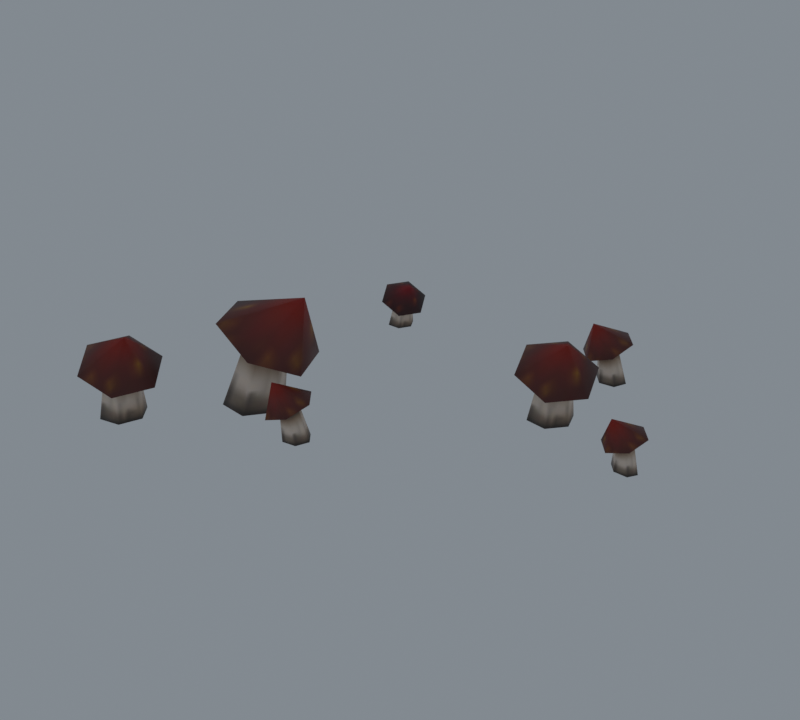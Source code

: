 # Source: import.blend  (saved by Blender 5.2.45; exported with 4.5.12 LTS)
import bpy
from mathutils import Matrix  # noqa: F401  (used for matrix-valued properties, if any)

bpy.ops.wm.read_factory_settings(use_empty=True)
scene = bpy.context.scene
scene.name = 'Beer01'

# ---- collections
col_collection = bpy.data.collections.new('Collection'); scene.collection.children.link(col_collection)

# ---- images (referenced by path relative to the original .blend; pixels are not part of the script)
import os
ASSET_DIR = os.environ.get("B2B_ASSET_DIR", "")  # directory of the original .blend (textures are referenced by path, not embedded)
HERE = os.path.dirname(os.path.abspath(__file__))  # packed textures are extracted next to this script under _unpacked/

def load_image(name, relpath, width, height, colorspace="sRGB"):
    """Load a texture the original file referenced (path relative to the .blend, or extracted next to this script)."""
    p = next((c for c in (os.path.join(HERE, relpath), os.path.join(ASSET_DIR, relpath)) if relpath and os.path.exists(c)), "")
    if p:
        img = bpy.data.images.load(p, check_existing=True)
        img.name = name
    else:  # same state as the original file: an image datablock whose file is absent (Cycles renders it pink)
        img = bpy.data.images.new(name, width, height)
        img.source = "FILE"
        img.filepath = "//" + (relpath or name)
    img.colorspace_settings.name = colorspace
    return img
img_mushroom_jpg = load_image('mushroom.jpg', '_unpacked/mushroom.5ff04535.jpg', 32, 32, 'sRGB')

# ---- materials (node trees are filled in below, after node groups)
mat_mushroom_jpg = bpy.data.materials.new('mushroom.jpg')
mat_mushroom_jpg.diffuse_color = (0.7033, 0.4506, 0.7686, 1.0)

# ---- material node trees
mat_mushroom_jpg.use_nodes = True; mat_mushroom_jpg.node_tree.nodes.clear()
_N = mat_mushroom_jpg.node_tree.nodes; _L = mat_mushroom_jpg.node_tree.links
n0 = _N.new('ShaderNodeBsdfPrincipled'); n0.name = 'Principled BSDF'; n0.location = (-200, 100)
n0.inputs[10].default_value = 0.005
n1 = _N.new('ShaderNodeOutputMaterial'); n1.name = 'Material Output'; n1.location = (200, 100)
n2 = _N.new('ShaderNodeTexImage'); n2.name = 'Image Texture'; n2.location = (-600, 100)
n2.image = img_mushroom_jpg
_L.new(n0.outputs[0], n1.inputs[0])
_L.new(n2.outputs[0], n0.inputs[0])
n1.is_active_output = True

# ---- world
world_world = bpy.data.worlds.new('World'); scene.world = world_world
world_world.use_nodes = True; world_world.node_tree.nodes.clear()
_N = world_world.node_tree.nodes; _L = world_world.node_tree.links
n0 = _N.new('ShaderNodeOutputWorld'); n0.name = 'World Output'; n0.location = (200, 100)
n1 = _N.new('ShaderNodeBackground'); n1.name = 'Background'; n1.location = (-200, 100)
n1.inputs[0].default_value = (0.32, 0.36, 0.4, 1.0)
n1.inputs[1].default_value = 0.7
_L.new(n1.outputs[0], n0.inputs[0])
n0.is_active_output = True
world_world.color = (0.05088, 0.05088, 0.05088)
world_world.sun_shadow_jitter_overblur = 0.0

# ---- meshes
me_grass07 = bpy.data.meshes.new('Grass07')
me_grass07.from_pydata([(-26.92, 41.56, 14.03), (-27.85, 49.3, 8.888), (-33.46, 48.94, 11.59), (-36.58, 43.53, 11.59), (-34.09, 38.49, 8.888), (-28.48, 38.86, 6.181), (-25.36, 44.26, 6.181), (-29.77, 45.99, 8.888), (-31.1, 48.09, 0.6325), (-34.67, 48.09, 0.6295), (-31.93, 45.85, 9.934), (-36.46, 45.0, 0.6295), (-33.14, 43.76, 9.934), (-34.67, 41.91, 0.6325), (-32.18, 41.81, 8.888), (-31.1, 41.91, 0.6354), (-30.01, 41.95, 7.842), (-29.32, 45.0, 0.6354), (-28.8, 44.04, 7.842), (32.86, 23.1, 22.88), (34.72, 34.65, 13.4), (25.33, 35.98, 16.7), (18.87, 28.28, 16.7), (21.81, 19.26, 13.4), (31.2, 17.93, 10.1), (37.66, 25.63, 10.1), (30.76, 29.93, 13.4), (30.12, 32.9, -0.2031), (24.46, 33.89, -0.4021), (27.13, 30.44, 14.68), (20.77, 29.49, -0.4021), (24.63, 27.47, 14.68), (22.73, 24.1, -0.2031), (25.77, 23.98, 13.4), (28.39, 23.1, -0.0042), (29.4, 23.47, 12.13), (32.08, 27.5, -0.0042), (31.89, 26.44, 12.13), (-44.63, -36.95, 23.03), (-46.64, -25.53, 13.41), (-55.96, -27.48, 16.62), (-59.39, -36.92, 16.62), (-53.51, -44.41, 13.41), (-44.19, -42.45, 10.21), (-40.75, -33.01, 10.21), (-48.75, -31.32, 13.41), (-50.37, -28.75, -0.2016), (-56.02, -29.75, -0.3407), (-52.35, -32.07, 14.65), (-57.99, -35.14, -0.3407), (-53.67, -35.72, 14.65), (-54.29, -39.54, -0.2016), (-51.4, -38.61, 13.41), (-48.64, -38.54, -0.0626), (-47.8, -37.86, 12.18), (-46.67, -33.15, -0.0626), (-46.47, -34.21, 12.18), (-19.59, -4.976, 29.01), (-33.62, 3.001, 17.69), (-39.91, -7.194, 23.14), (-34.35, -19.12, 23.14), (-22.5, -20.85, 17.69), (-16.2, -10.66, 12.25), (-21.76, 1.269, 12.25), (-30.21, -4.318, 17.69), (-35.48, -4.082, 0.2434), (-39.79, -10.25, 0.41), (-32.64, -8.257, 19.8), (-36.61, -17.07, 0.41), (-30.49, -12.86, 19.8), (-29.12, -17.72, 0.2434), (-25.91, -13.53, 17.69), (-24.8, -11.56, 0.0768), (-23.48, -9.595, 15.59), (-27.98, -4.739, 0.0768), (-25.63, -4.987, 15.59), (-16.16, -19.87, 14.66), (-17.48, -12.88, 8.668), (-19.32, -18.48, 6.727), (-15.33, -23.23, 6.727), (-9.505, -22.38, 8.668), (-7.662, -16.79, 10.61), (-11.65, -12.04, 10.61), (-15.03, -15.8, 8.668), (-14.64, -13.96, 0.2595), (-15.85, -17.3, 0.3232), (-15.74, -17.96, 7.918), (-13.57, -20.01, 0.3232), (-14.2, -19.79, 7.918), (-10.08, -19.4, 0.2595), (-11.95, -19.47, 8.668), (-8.864, -16.06, 0.1959), (-11.24, -17.31, 9.418), (-11.14, -13.35, 0.1959), (-12.78, -15.47, 9.418), (23.85, 49.96, 15.76), (22.6, 57.7, 9.385), (20.62, 51.65, 7.17), (24.96, 46.48, 7.17), (31.26, 47.37, 9.385), (33.23, 53.43, 11.6), (28.9, 58.59, 11.6), (25.25, 54.53, 9.385), (25.68, 56.53, 0.2548), (24.37, 52.9, 0.3883), (24.49, 52.19, 8.529), (26.85, 49.95, 0.3883), (26.17, 50.2, 8.529), (30.64, 50.62, 0.2548), (28.6, 50.54, 9.385), (31.96, 54.24, 0.1212), (29.36, 52.88, 10.24), (29.48, 57.19, 0.1212), (27.69, 54.88, 10.24), (48.52, 16.63, 13.06), (47.45, 22.86, 7.867), (45.79, 17.9, 6.278), (49.3, 13.72, 6.278), (54.47, 14.49, 7.867), (56.12, 19.45, 9.456), (52.61, 23.63, 9.457), (49.6, 20.29, 7.867), (49.45, 21.49, 0.4126), (48.41, 18.58, 0.8653), (48.96, 18.38, 7.253), (50.42, 16.19, 0.8653), (50.32, 16.76, 7.253), (53.46, 16.7, 0.4126), (52.31, 17.06, 7.867), (54.5, 19.61, -0.0401), (52.95, 18.97, 8.481), (52.49, 22.0, -0.0401), (51.6, 20.59, 8.481)], [], [(0, 1, 2), (0, 2, 3), (0, 3, 4), (0, 4, 5), (0, 5, 6), (0, 6, 1), (7, 8, 9), (7, 9, 10), (10, 9, 11), (10, 11, 12), (12, 11, 13), (12, 13, 14), (14, 13, 15), (14, 15, 16), (16, 15, 17), (16, 17, 18), (18, 17, 8), (18, 8, 7), (19, 20, 21), (19, 21, 22), (19, 22, 23), (19, 23, 24), (19, 24, 25), (19, 25, 20), (26, 27, 28), (26, 28, 29), (29, 28, 30), (29, 30, 31), (31, 30, 32), (31, 32, 33), (33, 32, 34), (33, 34, 35), (35, 34, 36), (35, 36, 37), (37, 36, 27), (37, 27, 26), (38, 39, 40), (38, 40, 41), (38, 41, 42), (38, 42, 43), (38, 43, 44), (38, 44, 39), (45, 46, 47), (45, 47, 48), (48, 47, 49), (48, 49, 50), (50, 49, 51), (50, 51, 52), (52, 51, 53), (52, 53, 54), (54, 53, 55), (54, 55, 56), (56, 55, 46), (56, 46, 45), (57, 58, 59), (57, 59, 60), (57, 60, 61), (57, 61, 62), (57, 62, 63), (57, 63, 58), (64, 65, 66), (64, 66, 67), (67, 66, 68), (67, 68, 69), (69, 68, 70), (69, 70, 71), (71, 70, 72), (71, 72, 73), (73, 72, 74), (73, 74, 75), (75, 74, 65), (75, 65, 64), (76, 77, 78), (76, 78, 79), (76, 79, 80), (76, 80, 81), (76, 81, 82), (76, 82, 77), (83, 84, 85), (83, 85, 86), (86, 85, 87), (86, 87, 88), (88, 87, 89), (88, 89, 90), (90, 89, 91), (90, 91, 92), (92, 91, 93), (92, 93, 94), (94, 93, 84), (94, 84, 83), (95, 96, 97), (95, 97, 98), (95, 98, 99), (95, 99, 100), (95, 100, 101), (95, 101, 96), (102, 103, 104), (102, 104, 105), (105, 104, 106), (105, 106, 107), (107, 106, 108), (107, 108, 109), (109, 108, 110), (109, 110, 111), (111, 110, 112), (111, 112, 113), (113, 112, 103), (113, 103, 102), (114, 115, 116), (114, 116, 117), (114, 117, 118), (114, 118, 119), (114, 119, 120), (114, 120, 115), (121, 122, 123), (121, 123, 124), (124, 123, 125), (124, 125, 126), (126, 125, 127), (126, 127, 128), (128, 127, 129), (128, 129, 130), (130, 129, 131), (130, 131, 132), (132, 131, 122), (132, 122, 121)])
me_grass07.polygons.foreach_set('use_smooth', [True] * 126)
_uv = me_grass07.uv_layers.new(name='Float2')
_uv.uv.foreach_set('vector', [0.7548, 0.7754, 0.7546, 0.9955, 0.5345, 0.8854, 0.7548, 0.7754, 0.5345, 0.8854, 0.5345, 0.6653, 0.7548, 0.7754, 0.5345, 0.6653, 0.7546, 0.5553, 0.7548, 0.7754, 0.7546, 0.5553, 0.9747, 0.6653, 0.7548, 0.7754, 0.9747, 0.6653, 0.9747, 0.8854, 0.7548, 0.7754, 0.9747, 0.8854, 0.7546, 0.9955, 0.0, 0.543, 0.0, 0.0005, 0.1564, 0.0005, 0.0, 0.543, 0.1564, 0.0005, 0.1564, 0.543, 0.1564, 0.543, 0.1564, 0.0005, 0.3436, 0.0005, 0.1564, 0.543, 0.3436, 0.0005, 0.3436, 0.543, 0.3436, 0.543, 0.3436, 0.0005, 0.5, 0.0005, 0.3436, 0.543, 0.5, 0.0005, 0.5, 0.543, 0.5, 0.543, 0.5, 0.0005, 0.6564, 0.0005, 0.5, 0.543, 0.6564, 0.0005, 0.6564, 0.543, 0.6564, 0.543, 0.6564, 0.0005, 0.8436, 0.0005, 0.6564, 0.543, 0.8436, 0.0005, 0.8436, 0.543, 0.8436, 0.543, 0.8436, 0.0005, 1.0, 0.0005, 0.8436, 0.543, 1.0, 0.0005, 1.0, 0.543, 0.2457, 0.7778, 0.2455, 1.002, 0.0211, 0.8899, 0.2457, 0.7778, 0.0211, 0.8899, 0.0211, 0.6656, 0.2457, 0.7778, 0.0211, 0.6656, 0.2455, 0.5535, 0.2457, 0.7778, 0.2455, 0.5535, 0.4698, 0.6656, 0.2457, 0.7778, 0.4698, 0.6656, 0.4698, 0.8899, 0.2457, 0.7778, 0.4698, 0.8899, 0.2455, 1.002, 0.0, 0.543, 0.0, 0.0005, 0.1564, 0.0005, 0.0, 0.543, 0.1564, 0.0005, 0.1564, 0.543, 0.1564, 0.543, 0.1564, 0.0005, 0.3436, 0.0005, 0.1564, 0.543, 0.3436, 0.0005, 0.3436, 0.543, 0.3436, 0.543, 0.3436, 0.0005, 0.5, 0.0005, 0.3436, 0.543, 0.5, 0.0005, 0.5, 0.543, 0.5, 0.543, 0.5, 0.0005, 0.6564, 0.0005, 0.5, 0.543, 0.6564, 0.0005, 0.6564, 0.543, 0.6564, 0.543, 0.6564, 0.0005, 0.8436, 0.0005, 0.6564, 0.543, 0.8436, 0.0005, 0.8436, 0.543, 0.8436, 0.543, 0.8436, 0.0005, 1.0, 0.0005, 0.8436, 0.543, 1.0, 0.0005, 1.0, 0.543, 0.2457, 0.7778, 0.2455, 1.002, 0.0211, 0.8899, 0.2457, 0.7778, 0.0211, 0.8899, 0.0211, 0.6656, 0.2457, 0.7778, 0.0211, 0.6656, 0.2455, 0.5535, 0.2457, 0.7778, 0.2455, 0.5535, 0.4698, 0.6656, 0.2457, 0.7778, 0.4698, 0.6656, 0.4698, 0.8899, 0.2457, 0.7778, 0.4698, 0.8899, 0.2455, 1.002, 0.0, 0.543, 0.0, 0.0005, 0.1564, 0.0005, 0.0, 0.543, 0.1564, 0.0005, 0.1564, 0.543, 0.1564, 0.543, 0.1564, 0.0005, 0.3436, 0.0005, 0.1564, 0.543, 0.3436, 0.0005, 0.3436, 0.543, 0.3436, 0.543, 0.3436, 0.0005, 0.5, 0.0005, 0.3436, 0.543, 0.5, 0.0005, 0.5, 0.543, 0.5, 0.543, 0.5, 0.0005, 0.6564, 0.0005, 0.5, 0.543, 0.6564, 0.0005, 0.6564, 0.543, 0.6564, 0.543, 0.6564, 0.0005, 0.8436, 0.0005, 0.6564, 0.543, 0.8436, 0.0005, 0.8436, 0.543, 0.8436, 0.543, 0.8436, 0.0005, 1.0, 0.0005, 0.8436, 0.543, 1.0, 0.0005, 1.0, 0.543, 0.2457, 0.7778, 0.2455, 1.002, 0.0211, 0.8899, 0.2457, 0.7778, 0.0211, 0.8899, 0.0211, 0.6656, 0.2457, 0.7778, 0.0211, 0.6656, 0.2455, 0.5535, 0.2457, 0.7778, 0.2455, 0.5535, 0.4698, 0.6656, 0.2457, 0.7778, 0.4698, 0.6656, 0.4698, 0.8899, 0.2457, 0.7778, 0.4698, 0.8899, 0.2455, 1.002, 0.0, 0.543, 0.0, 0.0005, 0.1564, 0.0005, 0.0, 0.543, 0.1564, 0.0005, 0.1564, 0.543, 0.1564, 0.543, 0.1564, 0.0005, 0.3436, 0.0005, 0.1564, 0.543, 0.3436, 0.0005, 0.3436, 0.543, 0.3436, 0.543, 0.3436, 0.0005, 0.5, 0.0005, 0.3436, 0.543, 0.5, 0.0005, 0.5, 0.543, 0.5, 0.543, 0.5, 0.0005, 0.6564, 0.0005, 0.5, 0.543, 0.6564, 0.0005, 0.6564, 0.543, 0.6564, 0.543, 0.6564, 0.0005, 0.8436, 0.0005, 0.6564, 0.543, 0.8436, 0.0005, 0.8436, 0.543, 0.8436, 0.543, 0.8436, 0.0005, 1.0, 0.0005, 0.8436, 0.543, 1.0, 0.0005, 1.0, 0.543, 0.2457, 0.7778, 0.2455, 1.002, 0.0211, 0.8899, 0.2457, 0.7778, 0.0211, 0.8899, 0.0211, 0.6656, 0.2457, 0.7778, 0.0211, 0.6656, 0.2455, 0.5535, 0.2457, 0.7778, 0.2455, 0.5535, 0.4698, 0.6656, 0.2457, 0.7778, 0.4698, 0.6656, 0.4698, 0.8899, 0.2457, 0.7778, 0.4698, 0.8899, 0.2455, 1.002, 0.0, 0.543, 0.0, 0.0005, 0.1564, 0.0005, 0.0, 0.543, 0.1564, 0.0005, 0.1564, 0.543, 0.1564, 0.543, 0.1564, 0.0005, 0.3436, 0.0005, 0.1564, 0.543, 0.3436, 0.0005, 0.3436, 0.543, 0.3436, 0.543, 0.3436, 0.0005, 0.5, 0.0005, 0.3436, 0.543, 0.5, 0.0005, 0.5, 0.543, 0.5, 0.543, 0.5, 0.0005, 0.6564, 0.0005, 0.5, 0.543, 0.6564, 0.0005, 0.6564, 0.543, 0.6564, 0.543, 0.6564, 0.0005, 0.8436, 0.0005, 0.6564, 0.543, 0.8436, 0.0005, 0.8436, 0.543, 0.8436, 0.543, 0.8436, 0.0005, 1.0, 0.0005, 0.8436, 0.543, 1.0, 0.0005, 1.0, 0.543, 0.2457, 0.7778, 0.2455, 1.002, 0.0211, 0.8899, 0.2457, 0.7778, 0.0211, 0.8899, 0.0211, 0.6656, 0.2457, 0.7778, 0.0211, 0.6656, 0.2455, 0.5535, 0.2457, 0.7778, 0.2455, 0.5535, 0.4698, 0.6656, 0.2457, 0.7778, 0.4698, 0.6656, 0.4698, 0.8899, 0.2457, 0.7778, 0.4698, 0.8899, 0.2455, 1.002, 0.0, 0.543, 0.0, 0.0005, 0.1564, 0.0005, 0.0, 0.543, 0.1564, 0.0005, 0.1564, 0.543, 0.1564, 0.543, 0.1564, 0.0005, 0.3436, 0.0005, 0.1564, 0.543, 0.3436, 0.0005, 0.3436, 0.543, 0.3436, 0.543, 0.3436, 0.0005, 0.5, 0.0005, 0.3436, 0.543, 0.5, 0.0005, 0.5, 0.543, 0.5, 0.543, 0.5, 0.0005, 0.6564, 0.0005, 0.5, 0.543, 0.6564, 0.0005, 0.6564, 0.543, 0.6564, 0.543, 0.6564, 0.0005, 0.8436, 0.0005, 0.6564, 0.543, 0.8436, 0.0005, 0.8436, 0.543, 0.8436, 0.543, 0.8436, 0.0005, 1.0, 0.0005, 0.8436, 0.543, 1.0, 0.0005, 1.0, 0.543, 0.2457, 0.7778, 0.2455, 1.002, 0.0211, 0.8899, 0.2457, 0.7778, 0.0211, 0.8899, 0.0211, 0.6656, 0.2457, 0.7778, 0.0211, 0.6656, 0.2455, 0.5535, 0.2457, 0.7778, 0.2455, 0.5535, 0.4698, 0.6656, 0.2457, 0.7778, 0.4698, 0.6656, 0.4698, 0.8899, 0.2457, 0.7778, 0.4698, 0.8899, 0.2455, 1.002, 0.0, 0.543, 0.0, 0.0005, 0.1564, 0.0005, 0.0, 0.543, 0.1564, 0.0005, 0.1564, 0.543, 0.1564, 0.543, 0.1564, 0.0005, 0.3436, 0.0005, 0.1564, 0.543, 0.3436, 0.0005, 0.3436, 0.543, 0.3436, 0.543, 0.3436, 0.0005, 0.5, 0.0005, 0.3436, 0.543, 0.5, 0.0005, 0.5, 0.543, 0.5, 0.543, 0.5, 0.0005, 0.6564, 0.0005, 0.5, 0.543, 0.6564, 0.0005, 0.6564, 0.543, 0.6564, 0.543, 0.6564, 0.0005, 0.8436, 0.0005, 0.6564, 0.543, 0.8436, 0.0005, 0.8436, 0.543, 0.8436, 0.543, 0.8436, 0.0005, 1.0, 0.0005, 0.8436, 0.543, 1.0, 0.0005, 1.0, 0.543])
me_grass07.materials.append(mat_mushroom_jpg)
me_grass07.update()
me_grass07.normals_split_custom_set([tuple(v) for v in zip(*[iter([0.4825, -0.2786, 0.8304, 0.6783, 0.4613, 0.5719, 0.06218, 0.362, 0.9301, 0.4825, -0.2786, 0.8304, 0.06218, 0.362, 0.9301, -0.2824, -0.2348, 0.9301, 0.4825, -0.2786, 0.8304, -0.2824, -0.2348, 0.9301, -0.06031, -0.8181, 0.5719, 0.4825, -0.2786, 0.8304, -0.06031, -0.8181, 0.5719, 0.5873, -0.7941, 0.1567, 0.4825, -0.2786, 0.8304, 0.5873, -0.7941, 0.1567, 0.9813, -0.1115, 0.1567, 0.4825, -0.2786, 0.8304, 0.9813, -0.1115, 0.1567, 0.6783, 0.4613, 0.5719, 0.3578, 0.9183, 0.1692, 0.6716, 0.7359, 0.08593, -0.2882, 0.9064, 0.3088, 0.3578, 0.9183, 0.1692, -0.2882, 0.9064, 0.3088, -0.5964, 0.7224, 0.35, -0.5964, 0.7224, 0.35, -0.2882, 0.9064, 0.3088, -0.9212, 0.1683, 0.3509, -0.5964, 0.7224, 0.35, -0.9212, 0.1683, 0.3509, -0.9279, -0.2062, 0.3107, -0.9279, -0.2062, 0.3107, -0.9212, 0.1683, 0.3509, -0.6249, -0.7611, 0.1742, -0.9279, -0.2062, 0.3107, -0.6249, -0.7611, 0.1742, -0.2838, -0.9552, 0.08392, -0.2838, -0.9552, 0.08392, -0.6249, -0.7611, 0.1742, 0.3461, -0.9366, -0.05441, -0.2838, -0.9552, 0.08392, 0.3461, -0.9366, -0.05441, 0.6636, -0.7418, -0.09701, 0.6636, -0.7418, -0.09701, 0.3461, -0.9366, -0.05441, 0.9779, -0.1861, -0.09489, 0.6636, -0.7418, -0.09701, 0.9779, -0.1861, -0.09489, 0.9834, 0.1726, -0.05671, 0.9834, 0.1726, -0.05671, 0.9779, -0.1861, -0.09489, 0.6716, 0.7359, 0.08593, 0.9834, 0.1726, -0.05671, 0.6716, 0.7359, 0.08593, 0.3578, 0.9183, 0.1692, 0.3287, -0.2758, 0.9033, 0.6844, 0.3934, 0.6138, 0.01877, 0.4417, 0.897, 0.3287, -0.2758, 0.9033, 0.01877, 0.4417, 0.897, -0.4318, -0.09522, 0.8969, 0.3287, -0.2758, 0.9033, -0.4318, -0.09522, 0.8969, -0.2686, -0.7424, 0.6138, 0.3287, -0.2758, 0.9033, -0.2686, -0.7424, 0.6138, 0.417, -0.8601, 0.2939, 0.3287, -0.2758, 0.9033, 0.417, -0.8601, 0.2939, 0.9194, -0.2613, 0.2939, 0.3287, -0.2758, 0.9033, 0.9194, -0.2613, 0.2939, 0.6844, 0.3934, 0.6138, 0.5021, 0.8506, 0.156, 0.7827, 0.6139, 0.1024, -0.1407, 0.9584, 0.2483, 0.5021, 0.8506, 0.156, -0.1407, 0.9584, 0.2483, -0.4818, 0.8319, 0.2755, -0.4818, 0.8319, 0.2755, -0.1407, 0.9584, 0.2483, -0.8989, 0.3403, 0.2759, -0.4818, 0.8319, 0.2755, -0.8989, 0.3403, 0.2759, -0.9678, -0.02975, 0.25, -0.9678, -0.02975, 0.25, -0.8989, 0.3403, 0.2759, -0.7566, -0.6341, 0.1594, -0.9678, -0.02975, 0.25, -0.7566, -0.6341, 0.1594, -0.4557, -0.8843, 0.1021, -0.4557, -0.8843, 0.1021, -0.7566, -0.6341, 0.1594, 0.175, -0.9845, 0.01009, -0.4557, -0.8843, 0.1021, 0.175, -0.9845, 0.01009, 0.5252, -0.8508, -0.018, 0.5252, -0.8508, -0.018, 0.175, -0.9845, 0.01009, 0.9342, -0.3563, -0.01668, 0.5252, -0.8508, -0.018, 0.9342, -0.3563, -0.01668, 1.0, 0.001138, 0.007992, 1.0, 0.001138, 0.007992, 0.9342, -0.3563, -0.01668, 0.7827, 0.6139, 0.1024, 1.0, 0.001138, 0.007992, 0.7827, 0.6139, 0.1024, 0.5021, 0.8506, 0.156, 0.3904, -0.1421, 0.9096, 0.5007, 0.6073, 0.6168, -0.1472, 0.4281, 0.8917, 0.3904, -0.1421, 0.9096, -0.1472, 0.4281, 0.8917, -0.3879, -0.2333, 0.8917, 0.3904, -0.1421, 0.9096, -0.3879, -0.2333, 0.8917, -0.006815, -0.7871, 0.6168, 0.3904, -0.1421, 0.9096, -0.006815, -0.7871, 0.6168, 0.6819, -0.6632, 0.3085, 0.3904, -0.1421, 0.9096, 0.6819, -0.6632, 0.3085, 0.9487, 0.0698, 0.3085, 0.3904, -0.1421, 0.9096, 0.9487, 0.0698, 0.3085, 0.5007, 0.6073, 0.6168, 0.1812, 0.971, 0.1562, 0.5256, 0.8446, 0.1019, -0.4591, 0.8528, 0.2488, 0.1812, 0.971, 0.1562, -0.4591, 0.8528, 0.2488, -0.737, 0.6168, 0.2764, -0.737, 0.6168, 0.2764, -0.4591, 0.8528, 0.2488, -0.9609, 0.01166, 0.2767, -0.737, 0.6168, 0.2764, -0.9609, 0.01166, 0.2767, -0.8989, -0.3596, 0.2505, -0.8989, -0.3596, 0.2505, -0.9609, 0.01166, 0.2767, -0.4934, -0.8551, 0.1593, -0.8989, -0.3596, 0.2505, -0.4934, -0.8551, 0.1593, -0.1268, -0.9867, 0.1017, -0.1268, -0.9867, 0.1017, -0.4934, -0.8551, 0.1593, 0.5003, -0.8658, 0.009398, -0.1268, -0.9867, 0.1017, 0.5003, -0.8658, 0.009398, 0.784, -0.6205, -0.01891, 0.784, -0.6205, -0.01891, 0.5003, -0.8658, 0.009398, 0.9997, -0.01524, -0.0178, 0.784, -0.6205, -0.01891, 0.9997, -0.01524, -0.0178, 0.939, 0.3438, 0.007493, 0.939, 0.3438, 0.007493, 0.9997, -0.01524, -0.0178, 0.5256, 0.8446, 0.1019, 0.939, 0.3438, 0.007493, 0.5256, 0.8446, 0.1019, 0.1812, 0.971, 0.1562, 0.4798, 0.2237, 0.8484, -0.005813, 0.814, 0.5808, -0.2939, 0.2468, 0.9234, 0.4798, 0.2237, 0.8484, -0.2939, 0.2468, 0.9234, 8.821e-05, -0.3838, 0.9234, 0.4798, 0.2237, 0.8484, 8.821e-05, -0.3838, 0.9234, 0.6198, -0.5277, 0.5808, 0.4798, 0.2237, 0.8484, 0.6198, -0.5277, 0.5808, 0.9815, 0.02477, 0.1898, 0.4798, 0.2237, 0.8484, 0.9815, 0.02477, 0.1898, 0.6499, 0.7359, 0.1898, 0.4798, 0.2237, 0.8484, 0.6499, 0.7359, 0.1898, -0.005813, 0.814, 0.5808, -0.5463, 0.8203, 0.1694, -0.2179, 0.9723, 0.08492, -0.9068, 0.286, 0.3097, -0.5463, 0.8203, 0.1694, -0.9068, 0.286, 0.3097, -0.9332, -0.07377, 0.3518, -0.9332, -0.07377, 0.3518, -0.9068, 0.286, 0.3097, -0.6647, -0.6587, 0.3526, -0.9332, -0.07377, 0.3518, -0.6647, -0.6587, 0.3526, -0.3613, -0.8789, 0.3114, -0.3613, -0.8789, 0.3114, -0.6647, -0.6587, 0.3526, 0.2669, -0.9479, 0.1739, -0.3613, -0.8789, 0.3114, 0.2669, -0.9479, 0.1739, 0.6177, -0.782, 0.08319, 0.6177, -0.782, 0.08319, 0.2669, -0.9479, 0.1739, 0.965, -0.2564, -0.0557, 0.6177, -0.782, 0.08319, 0.965, -0.2564, -0.0557, 0.9883, 0.1159, -0.099, 0.9883, 0.1159, -0.099, 0.965, -0.2564, -0.0557, 0.7132, 0.6942, -0.09718, 0.9883, 0.1159, -0.099, 0.7132, 0.6942, -0.09718, 0.4209, 0.9053, -0.0578, 0.4209, 0.9053, -0.0578, 0.7132, 0.6942, -0.09718, -0.2179, 0.9723, 0.08492, 0.4209, 0.9053, -0.0578, -0.2179, 0.9723, 0.08492, -0.5463, 0.8203, 0.1694, -0.3116, -0.2615, 0.9135, -0.6744, 0.4032, 0.6185, -0.9126, -0.2574, 0.3178, -0.3116, -0.2615, 0.9135, -0.9126, -0.2574, 0.3178, -0.4119, -0.854, 0.3178, -0.3116, -0.2615, 0.9135, -0.4119, -0.854, 0.3178, 0.28, -0.7342, 0.6185, -0.3116, -0.2615, 0.9135, 0.28, -0.7342, 0.6185, 0.4526, -0.08111, 0.888, -0.3116, -0.2615, 0.9135, 0.4526, -0.08111, 0.888, -0.001214, 0.4598, 0.888, -0.3116, -0.2615, 0.9135, -0.001214, 0.4598, 0.888, -0.6744, 0.4032, 0.6185, -0.7908, 0.6036, 0.1014, -0.4942, 0.8546, 0.1593, -1.0, 0.0001723, 0.008999, -0.7908, 0.6036, 0.1014, -1.0, 0.0001723, 0.008999, -0.9296, -0.3682, -0.01951, -0.9296, -0.3682, -0.01951, -1.0, 0.0001723, 0.008999, -0.5131, -0.8581, -0.01838, -0.9296, -0.3682, -0.01951, -0.5131, -0.8581, -0.01838, -0.1713, -0.9852, 0.0071, -0.1713, -0.9852, 0.0071, -0.5131, -0.8581, -0.01838, 0.4687, -0.8775, 0.1017, -0.1713, -0.9852, 0.0071, 0.4687, -0.8775, 0.1017, 0.7502, -0.6425, 0.1563, 0.7502, -0.6425, 0.1563, 0.4687, -0.8775, 0.1017, 0.968, -0.02935, 0.2491, 0.7502, -0.6425, 0.1563, 0.968, -0.02935, 0.2491, 0.9026, 0.3297, 0.2769, 0.9026, 0.3297, 0.2769, 0.968, -0.02935, 0.2491, 0.4901, 0.8264, 0.2772, 0.9026, 0.3297, 0.2769, 0.4901, 0.8264, 0.2772, 0.1376, 0.9582, 0.2507, 0.1376, 0.9582, 0.2507, 0.4901, 0.8264, 0.2772, -0.4942, 0.8546, 0.1593, 0.1376, 0.9582, 0.2507, -0.4942, 0.8546, 0.1593, -0.7908, 0.6036, 0.1014, -0.3284, -0.2756, 0.9034, -0.6844, 0.3937, 0.6137, -0.9193, -0.2613, 0.2944, -0.3284, -0.2756, 0.9034, -0.9193, -0.2613, 0.2944, -0.4169, -0.8599, 0.2944, -0.3284, -0.2756, 0.9034, -0.4169, -0.8599, 0.2944, 0.2689, -0.7423, 0.6137, -0.3284, -0.2756, 0.9034, 0.2689, -0.7423, 0.6137, 0.4325, -0.09492, 0.8966, -0.3284, -0.2756, 0.9034, 0.4325, -0.09492, 0.8966, -0.01839, 0.4424, 0.8966, -0.3284, -0.2756, 0.9034, -0.01839, 0.4424, 0.8966, -0.6844, 0.3937, 0.6137, -0.7917, 0.6023, 0.1021, -0.4932, 0.8552, 0.1594, -0.9999, -0.001409, 0.0101, -0.7917, 0.6023, 0.1021, -0.9999, -0.001409, 0.0101, -0.9291, -0.3695, -0.018, -0.9291, -0.3695, -0.018, -0.9999, -0.001409, 0.0101, -0.5131, -0.8582, -0.0167, -0.9291, -0.3695, -0.018, -0.5131, -0.8582, -0.0167, -0.1725, -0.985, 0.007993, -0.1725, -0.985, 0.007993, -0.5131, -0.8582, -0.0167, 0.4686, -0.8774, 0.1024, -0.1725, -0.985, 0.007993, 0.4686, -0.8774, 0.1024, 0.7505, -0.6422, 0.156, 0.7505, -0.6422, 0.156, 0.4686, -0.8774, 0.1024, 0.9683, -0.02788, 0.2483, 0.7505, -0.6422, 0.156, 0.9683, -0.02788, 0.2483, 0.9029, 0.3299, 0.2755, 0.9029, 0.3299, 0.2755, 0.9683, -0.02788, 0.2483, 0.4912, 0.8262, 0.2759, 0.9029, 0.3299, 0.2755, 0.4912, 0.8262, 0.2759, 0.1387, 0.9583, 0.25, 0.1387, 0.9583, 0.25, 0.4912, 0.8262, 0.2759, -0.4932, 0.8552, 0.1594, 0.1387, 0.9583, 0.25, -0.4932, 0.8552, 0.1594, -0.7917, 0.6023, 0.1021, -0.3032, -0.2544, 0.9183, -0.6641, 0.4078, 0.6266, -0.9129, -0.2523, 0.3207, -0.3032, -0.2544, 0.9183, -0.9129, -0.2523, 0.3207, -0.407, -0.8553, 0.3207, -0.3032, -0.2544, 0.9183, -0.407, -0.8553, 0.3207, 0.2863, -0.7248, 0.6266, -0.3032, -0.2544, 0.9183, 0.2863, -0.7248, 0.6266, 0.4495, -0.07418, 0.8902, -0.3032, -0.2544, 0.9183, 0.4495, -0.07418, 0.8902, 0.004985, 0.4555, 0.8902, -0.3032, -0.2544, 0.9183, 0.004985, 0.4555, 0.8902, -0.6641, 0.4078, 0.6266, -0.7863, 0.6056, 0.1226, -0.4806, 0.8651, 0.1437, -0.9968, -0.002717, 0.0793, -0.7863, 0.6056, 0.1226, -0.9968, -0.002717, 0.0793, -0.9261, -0.371, 0.0681, -0.9261, -0.371, 0.0681, -0.9968, -0.002717, 0.0793, -0.5111, -0.8567, 0.06922, -0.9261, -0.371, 0.0681, -0.5111, -0.8567, 0.06922, -0.1723, -0.982, 0.07669, -0.1723, -0.982, 0.07669, -0.5111, -0.8567, 0.06922, 0.4758, -0.8711, 0.1214, -0.1723, -0.982, 0.07669, 0.4758, -0.8711, 0.1214, 0.7612, -0.633, 0.1408, 0.7612, -0.633, 0.1408, 0.4758, -0.8711, 0.1214, 0.9831, -0.01214, 0.1824, 0.7612, -0.633, 0.1408, 0.9831, -0.01214, 0.1824, 0.919, 0.3438, 0.1928, 0.919, 0.3438, 0.1928, 0.9831, -0.01214, 0.1824, 0.5093, 0.8387, 0.1929, 0.919, 0.3438, 0.1928, 0.5093, 0.8387, 0.1929, 0.1563, 0.9703, 0.1846, 0.1563, 0.9703, 0.1846, 0.5093, 0.8387, 0.1929, -0.4806, 0.8651, 0.1437, 0.1563, 0.9703, 0.1846, -0.4806, 0.8651, 0.1437, -0.7863, 0.6056, 0.1226])] * 3)])
arm_grass07_skeleton = bpy.data.armatures.new('Grass07_skeleton')  # bones are not reproduced

# ---- objects
ob_grass07_skeleton = bpy.data.objects.new('Grass07_skeleton', arm_grass07_skeleton)
ob_grass07 = bpy.data.objects.new('Grass07', me_grass07)

# ---- transforms, parenting, visibility, modifiers, constraints
ob_grass07_skeleton.location = (0.0, 0.0, 0.0)
ob_grass07_skeleton.show_in_front = True
ob_grass07.parent = ob_grass07_skeleton
ob_grass07.location = (0.0, 0.0, 0.0)
_vg = ob_grass07.vertex_groups.new(name='Sphere01')
_vg.add([0, 1, 2, 3, 4, 5, 6, 7, 8, 9, 10, 11, 12, 13, 14, 15, 16, 17, 18], 1.0, 'REPLACE')
_vg = ob_grass07.vertex_groups.new(name='Sphere05')
_vg.add([19, 20, 21, 22, 23, 24, 25, 26, 27, 28, 29, 30, 31, 32, 33, 34, 35, 36, 37], 1.0, 'REPLACE')
_vg = ob_grass07.vertex_groups.new(name='Sphere06')
_vg.add([38, 39, 40, 41, 42, 43, 44, 45, 46, 47, 48, 49, 50, 51, 52, 53, 54, 55, 56], 1.0, 'REPLACE')
_vg = ob_grass07.vertex_groups.new(name='Sphere07')
_vg.add([57, 58, 59, 60, 61, 62, 63, 64, 65, 66, 67, 68, 69, 70, 71, 72, 73, 74, 75], 1.0, 'REPLACE')
_vg = ob_grass07.vertex_groups.new(name='Sphere08')
_vg.add([76, 77, 78, 79, 80, 81, 82, 83, 84, 85, 86, 87, 88, 89, 90, 91, 92, 93, 94], 1.0, 'REPLACE')
_vg = ob_grass07.vertex_groups.new(name='Sphere09')
_vg.add([95, 96, 97, 98, 99, 100, 101, 102, 103, 104, 105, 106, 107, 108, 109, 110, 111, 112, 113], 1.0, 'REPLACE')
_vg = ob_grass07.vertex_groups.new(name='Sphere10')
_vg.add([114, 115, 116, 117, 118, 119, 120, 121, 122, 123, 124, 125, 126, 127, 128, 129, 130, 131, 132], 1.0, 'REPLACE')
_m = ob_grass07.modifiers.new('Armature', 'ARMATURE')
_m.object = ob_grass07_skeleton

# ---- collection membership
scene.collection.objects.link(ob_grass07_skeleton)
scene.collection.objects.link(ob_grass07)

# ---- scene / render settings (as saved in the file)
scene.frame_start = 0; scene.frame_end = 0; scene.frame_set(0)
scene.render.engine = 'CYCLES'
scene.render.resolution_x = 400
scene.render.resolution_y = 360
scene.render.film_transparent = True
scene.render.bake_bias = 0.0
scene.render.bake_samples = 0
scene.render.compositor_device = 'GPU'
scene.cycles.samples = 8
scene.eevee.use_volume_custom_range = False
scene.eevee.fast_gi_thickness_near = 0.1
scene.eevee.fast_gi_thickness_far = 0.0
scene.eevee.ray_tracing_options.screen_trace_thickness = 0.1
scene.view_settings.view_transform = 'Standard'
bpy.context.view_layer.update()

# ---- added for rendering (the .blend has no active camera): camera
cam_auto = bpy.data.cameras.new('AutoCamera')
cam_auto.lens = 50.0
cam_auto.sensor_width = 36.0
cam_auto.clip_end = 2558.01
ob_auto_camera = bpy.data.objects.new('AutoCamera', cam_auto)
scene.collection.objects.link(ob_auto_camera)
ob_auto_camera.location = (144.121, -167.814, 130.911)
ob_auto_camera.rotation_euler = (1.09748, -7.21219e-08, 0.694738)
scene.camera = ob_auto_camera
bpy.context.view_layer.update()
